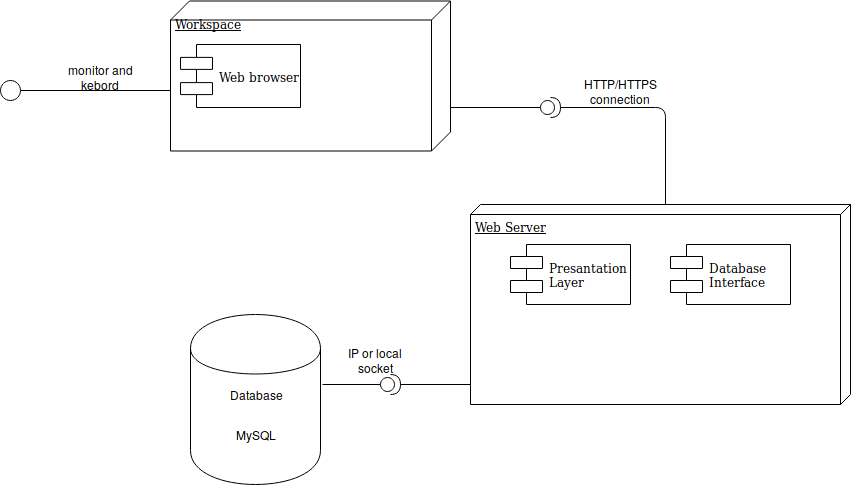

The diagram above was exported from draw.io. Its source (the exported page's mxGraphModel, read from the mxfile embedded in the PNG):
<mxGraphModel dx="1007" dy="598" grid="1" gridSize="10" guides="1" tooltips="1" connect="1" arrows="1" fold="1" page="1" pageScale="1" pageWidth="1100" pageHeight="850" background="#ffffff" math="0" shadow="0">
  <root>
    <mxCell id="0" />
    <mxCell id="1" parent="0" />
    <mxCell id="39150e848f15840c-1" value="Workspace" style="verticalAlign=top;align=left;spacingTop=8;spacingLeft=2;spacingRight=12;shape=cube;size=19;direction=south;fontStyle=4;html=1;rounded=0;shadow=0;comic=0;labelBackgroundColor=none;strokeColor=#000000;strokeWidth=1;fillColor=#ffffff;fontFamily=Verdana;fontSize=12;fontColor=#000000;" parent="1" vertex="1">
      <mxGeometry x="230" y="296.5" width="280" height="150" as="geometry" />
    </mxCell>
    <mxCell id="YW4KxZhT5bhRwfec_kTd-15" style="edgeStyle=orthogonalEdgeStyle;rounded=0;orthogonalLoop=1;jettySize=auto;html=1;exitX=0;exitY=0;exitDx=150;exitDy=10;exitPerimeter=0;entryX=0;entryY=0;entryDx=150;entryDy=10;entryPerimeter=0;" parent="1" source="39150e848f15840c-3" target="39150e848f15840c-3" edge="1">
      <mxGeometry relative="1" as="geometry">
        <mxPoint x="800" y="660" as="targetPoint" />
      </mxGeometry>
    </mxCell>
    <mxCell id="39150e848f15840c-3" value="Web Server" style="verticalAlign=top;align=left;spacingTop=8;spacingLeft=2;spacingRight=12;shape=cube;size=10;direction=south;fontStyle=4;html=1;rounded=0;shadow=0;comic=0;labelBackgroundColor=none;strokeColor=#000000;strokeWidth=1;fillColor=#ffffff;fontFamily=Verdana;fontSize=12;fontColor=#000000;" parent="1" vertex="1">
      <mxGeometry x="530" y="500" width="380" height="200" as="geometry" />
    </mxCell>
    <mxCell id="39150e848f15840c-5" value="Web browser" style="shape=component;align=left;spacingLeft=36;rounded=0;shadow=0;comic=0;labelBackgroundColor=none;strokeColor=#000000;strokeWidth=1;fillColor=#ffffff;fontFamily=Verdana;fontSize=12;fontColor=#000000;html=1;" parent="1" vertex="1">
      <mxGeometry x="240" y="340" width="120" height="63" as="geometry" />
    </mxCell>
    <mxCell id="39150e848f15840c-10" value="&lt;div&gt;Presantation&lt;/div&gt;&lt;div&gt;Layer&lt;br&gt; &lt;/div&gt;" style="shape=component;align=left;spacingLeft=36;rounded=0;shadow=0;comic=0;labelBackgroundColor=none;strokeColor=#000000;strokeWidth=1;fillColor=#ffffff;fontFamily=Verdana;fontSize=12;fontColor=#000000;html=1;" parent="1" vertex="1">
      <mxGeometry x="570" y="540" width="120" height="60" as="geometry" />
    </mxCell>
    <mxCell id="YW4KxZhT5bhRwfec_kTd-19" value="&lt;div&gt;Database &lt;br&gt;&lt;/div&gt;&lt;div&gt;Interface&lt;br&gt;&lt;/div&gt;" style="shape=component;align=left;spacingLeft=36;rounded=0;shadow=0;comic=0;labelBackgroundColor=none;strokeColor=#000000;strokeWidth=1;fillColor=#ffffff;fontFamily=Verdana;fontSize=12;fontColor=#000000;html=1;" parent="1" vertex="1">
      <mxGeometry x="730" y="540" width="120" height="60" as="geometry" />
    </mxCell>
    <mxCell id="YW4KxZhT5bhRwfec_kTd-26" value="HTTP/HTTPS connection" style="text;html=1;strokeColor=none;fillColor=none;align=center;verticalAlign=middle;whiteSpace=wrap;rounded=0;" parent="1" vertex="1">
      <mxGeometry x="620" y="382" width="120" height="8" as="geometry" />
    </mxCell>
    <mxCell id="YW4KxZhT5bhRwfec_kTd-31" value="IP or local socket" style="text;html=1;strokeColor=none;fillColor=none;align=center;verticalAlign=middle;whiteSpace=wrap;rounded=0;" parent="1" vertex="1">
      <mxGeometry x="390" y="640" width="90" height="30" as="geometry" />
    </mxCell>
    <mxCell id="6t9S1z1w6ypnE2OXTWu4-8" value="" style="endArrow=none;html=1;" parent="1" target="6t9S1z1w6ypnE2OXTWu4-10" edge="1">
      <mxGeometry width="50" height="50" relative="1" as="geometry">
        <mxPoint x="510" y="403" as="sourcePoint" />
        <mxPoint x="610" y="403" as="targetPoint" />
      </mxGeometry>
    </mxCell>
    <mxCell id="6t9S1z1w6ypnE2OXTWu4-10" value="" style="shape=providedRequiredInterface;html=1;verticalLabelPosition=bottom;" parent="1" vertex="1">
      <mxGeometry x="600" y="393" width="20" height="20" as="geometry" />
    </mxCell>
    <mxCell id="6t9S1z1w6ypnE2OXTWu4-11" value="" style="endArrow=none;html=1;exitX=1;exitY=0.5;exitDx=0;exitDy=0;exitPerimeter=0;entryX=0;entryY=0;entryDx=0;entryDy=185;entryPerimeter=0;" parent="1" source="6t9S1z1w6ypnE2OXTWu4-10" target="39150e848f15840c-3" edge="1">
      <mxGeometry width="50" height="50" relative="1" as="geometry">
        <mxPoint x="630" y="400" as="sourcePoint" />
        <mxPoint x="820" y="403" as="targetPoint" />
        <Array as="points">
          <mxPoint x="725" y="403" />
        </Array>
      </mxGeometry>
    </mxCell>
    <mxCell id="6t9S1z1w6ypnE2OXTWu4-16" value="" style="endArrow=none;html=1;exitX=0;exitY=0.5;exitDx=0;exitDy=0;exitPerimeter=0;" parent="1" source="6t9S1z1w6ypnE2OXTWu4-17" edge="1">
      <mxGeometry width="50" height="50" relative="1" as="geometry">
        <mxPoint x="528" y="679.5" as="sourcePoint" />
        <mxPoint x="382" y="680" as="targetPoint" />
        <Array as="points" />
      </mxGeometry>
    </mxCell>
    <mxCell id="6t9S1z1w6ypnE2OXTWu4-17" value="" style="shape=providedRequiredInterface;html=1;verticalLabelPosition=bottom;" parent="1" vertex="1">
      <mxGeometry x="440" y="670" width="20" height="20" as="geometry" />
    </mxCell>
    <mxCell id="6t9S1z1w6ypnE2OXTWu4-20" value="" style="line;strokeWidth=1;fillColor=none;align=left;verticalAlign=middle;spacingTop=-1;spacingLeft=3;spacingRight=3;rotatable=0;labelPosition=right;points=[];portConstraint=eastwest;" parent="1" vertex="1">
      <mxGeometry x="460" y="676" width="70" height="8" as="geometry" />
    </mxCell>
    <mxCell id="rMir7XEPtskfTT8jwZgn-1" value="" style="endArrow=none;html=1;entryX=0;entryY=0;entryDx=84.5;entryDy=280;entryPerimeter=0;" edge="1" parent="1">
      <mxGeometry width="50" height="50" relative="1" as="geometry">
        <mxPoint x="80" y="386" as="sourcePoint" />
        <mxPoint x="230" y="386" as="targetPoint" />
      </mxGeometry>
    </mxCell>
    <mxCell id="rMir7XEPtskfTT8jwZgn-2" value="" style="ellipse;whiteSpace=wrap;html=1;aspect=fixed;" vertex="1" parent="1">
      <mxGeometry x="60" y="376" width="20" height="20" as="geometry" />
    </mxCell>
    <mxCell id="rMir7XEPtskfTT8jwZgn-3" value="monitor and kebord" style="text;html=1;strokeColor=none;fillColor=none;align=center;verticalAlign=middle;whiteSpace=wrap;rounded=0;" vertex="1" parent="1">
      <mxGeometry x="120" y="362" width="80" height="20" as="geometry" />
    </mxCell>
    <mxCell id="rMir7XEPtskfTT8jwZgn-8" value="" style="shape=cylinder;whiteSpace=wrap;html=1;boundedLbl=1;backgroundOutline=1;" vertex="1" parent="1">
      <mxGeometry x="250" y="610" width="130" height="170" as="geometry" />
    </mxCell>
    <mxCell id="rMir7XEPtskfTT8jwZgn-9" value="Database" style="text;html=1;strokeColor=none;fillColor=none;align=center;verticalAlign=middle;whiteSpace=wrap;rounded=0;" vertex="1" parent="1">
      <mxGeometry x="295" y="680" width="40" height="20" as="geometry" />
    </mxCell>
    <mxCell id="rMir7XEPtskfTT8jwZgn-12" value="MySQL" style="text;html=1;strokeColor=none;fillColor=none;align=center;verticalAlign=middle;whiteSpace=wrap;rounded=0;" vertex="1" parent="1">
      <mxGeometry x="295" y="720" width="40" height="20" as="geometry" />
    </mxCell>
  </root>
</mxGraphModel>